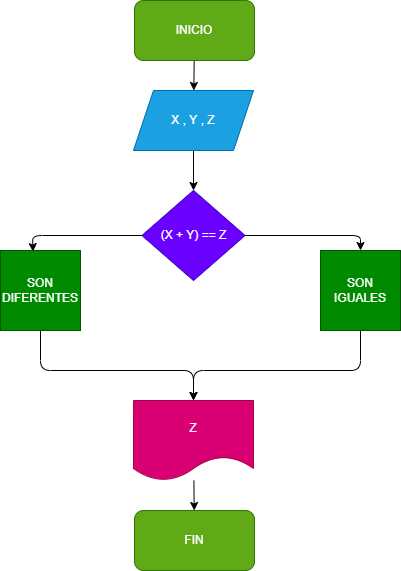

The diagram above was exported from draw.io. Its source (the exported page's mxGraphModel, read from the mxfile embedded in the PNG):
<mxGraphModel dx="868" dy="723" grid="1" gridSize="10" guides="1" tooltips="1" connect="1" arrows="1" fold="1" page="1" pageScale="1" pageWidth="827" pageHeight="1169" math="0" shadow="0">
  <root>
    <mxCell id="0" />
    <mxCell id="1" parent="0" />
    <mxCell id="4" value="" style="edgeStyle=none;html=1;" edge="1" parent="1" source="2" target="3">
      <mxGeometry relative="1" as="geometry" />
    </mxCell>
    <mxCell id="2" value="INICIO" style="rounded=1;whiteSpace=wrap;html=1;fillColor=#60a917;fontColor=#ffffff;strokeColor=#2D7600;" vertex="1" parent="1">
      <mxGeometry x="354" y="30" width="120" height="60" as="geometry" />
    </mxCell>
    <mxCell id="15" value="" style="edgeStyle=none;html=1;" edge="1" parent="1" source="3" target="5">
      <mxGeometry relative="1" as="geometry" />
    </mxCell>
    <mxCell id="3" value="X , Y , Z" style="shape=parallelogram;perimeter=parallelogramPerimeter;whiteSpace=wrap;html=1;fixedSize=1;fillColor=#1ba1e2;fontColor=#ffffff;strokeColor=#006EAF;" vertex="1" parent="1">
      <mxGeometry x="353" y="120" width="120" height="60" as="geometry" />
    </mxCell>
    <mxCell id="8" style="edgeStyle=none;html=1;exitX=0;exitY=0.5;exitDx=0;exitDy=0;entryX=0.406;entryY=0.014;entryDx=0;entryDy=0;entryPerimeter=0;" edge="1" parent="1" source="5" target="7">
      <mxGeometry relative="1" as="geometry">
        <Array as="points">
          <mxPoint x="252" y="265" />
        </Array>
      </mxGeometry>
    </mxCell>
    <mxCell id="9" style="edgeStyle=none;html=1;exitX=1;exitY=0.5;exitDx=0;exitDy=0;entryX=0.5;entryY=0;entryDx=0;entryDy=0;" edge="1" parent="1" source="5" target="6">
      <mxGeometry relative="1" as="geometry">
        <Array as="points">
          <mxPoint x="580" y="265" />
        </Array>
      </mxGeometry>
    </mxCell>
    <mxCell id="5" value="(X + Y) == Z" style="rhombus;whiteSpace=wrap;html=1;fillColor=#6a00ff;fontColor=#ffffff;strokeColor=#3700CC;" vertex="1" parent="1">
      <mxGeometry x="361.5" y="220" width="103" height="90" as="geometry" />
    </mxCell>
    <mxCell id="14" style="edgeStyle=none;html=1;exitX=0.5;exitY=1;exitDx=0;exitDy=0;entryX=0.5;entryY=0;entryDx=0;entryDy=0;" edge="1" parent="1" source="6" target="10">
      <mxGeometry relative="1" as="geometry">
        <Array as="points">
          <mxPoint x="580" y="400" />
          <mxPoint x="413" y="400" />
        </Array>
      </mxGeometry>
    </mxCell>
    <mxCell id="6" value="SON IGUALES" style="whiteSpace=wrap;html=1;aspect=fixed;fillColor=#008a00;fontColor=#ffffff;strokeColor=#005700;" vertex="1" parent="1">
      <mxGeometry x="540" y="280" width="80" height="80" as="geometry" />
    </mxCell>
    <mxCell id="13" style="edgeStyle=none;html=1;exitX=0.5;exitY=1;exitDx=0;exitDy=0;entryX=0.5;entryY=0;entryDx=0;entryDy=0;" edge="1" parent="1" source="7" target="10">
      <mxGeometry relative="1" as="geometry">
        <Array as="points">
          <mxPoint x="260" y="400" />
          <mxPoint x="413" y="400" />
        </Array>
      </mxGeometry>
    </mxCell>
    <mxCell id="7" value="SON DIFERENTES" style="whiteSpace=wrap;html=1;aspect=fixed;fillColor=#008a00;fontColor=#ffffff;strokeColor=#005700;" vertex="1" parent="1">
      <mxGeometry x="220" y="280" width="80" height="80" as="geometry" />
    </mxCell>
    <mxCell id="12" value="" style="edgeStyle=none;html=1;" edge="1" parent="1" source="10" target="11">
      <mxGeometry relative="1" as="geometry" />
    </mxCell>
    <mxCell id="10" value="Z" style="shape=document;whiteSpace=wrap;html=1;boundedLbl=1;fillColor=#d80073;fontColor=#ffffff;strokeColor=#A50040;" vertex="1" parent="1">
      <mxGeometry x="353" y="430" width="120" height="80" as="geometry" />
    </mxCell>
    <mxCell id="11" value="FIN" style="rounded=1;whiteSpace=wrap;html=1;fillColor=#60a917;fontColor=#ffffff;strokeColor=#2D7600;" vertex="1" parent="1">
      <mxGeometry x="354" y="540" width="120" height="60" as="geometry" />
    </mxCell>
  </root>
</mxGraphModel>